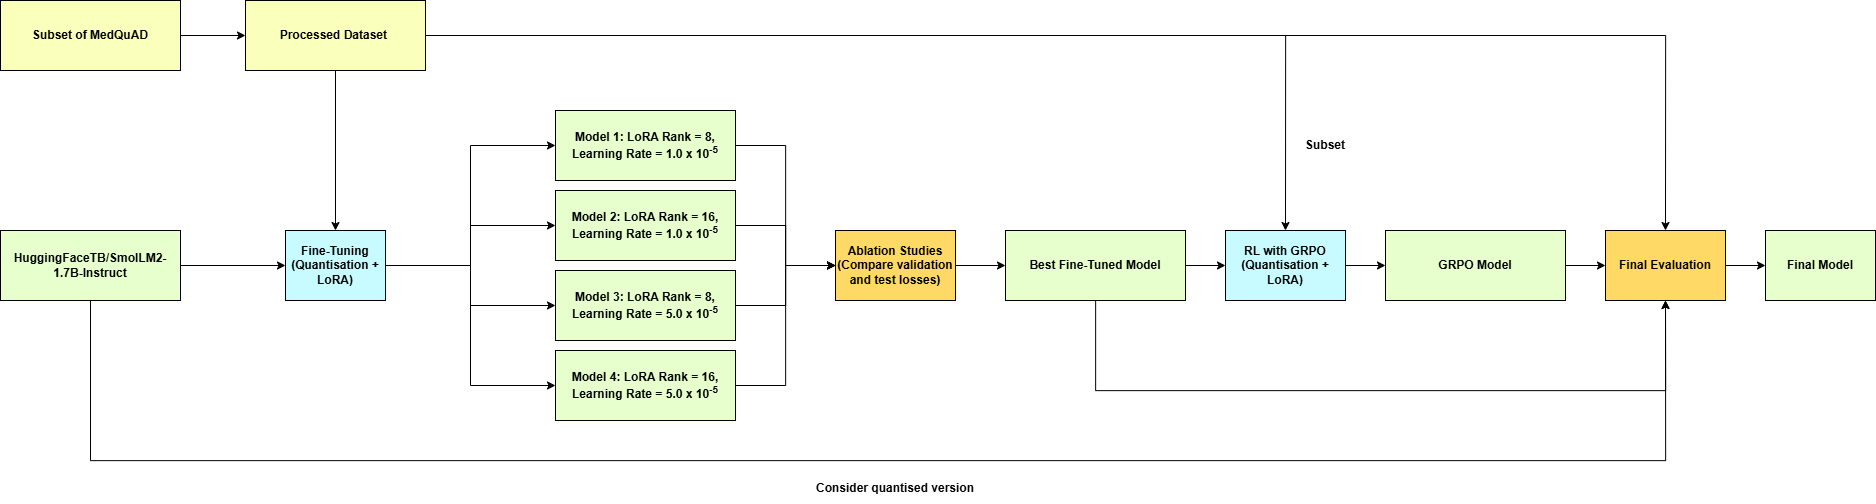

The diagram above was exported from draw.io. Its source (the exported page's mxGraphModel, read from the mxfile embedded in the PNG):
<mxGraphModel dx="3073" dy="1289" grid="1" gridSize="10" guides="1" tooltips="1" connect="1" arrows="1" fold="1" page="1" pageScale="1" pageWidth="827" pageHeight="1169" math="0" shadow="0">
  <root>
    <mxCell id="0" />
    <mxCell id="1" parent="0" />
    <mxCell id="mt69MBoGB6ddPxn78zYt-6" style="edgeStyle=orthogonalEdgeStyle;rounded=0;orthogonalLoop=1;jettySize=auto;html=1;entryX=0;entryY=0.5;entryDx=0;entryDy=0;" parent="1" source="mt69MBoGB6ddPxn78zYt-2" target="mt69MBoGB6ddPxn78zYt-3" edge="1">
      <mxGeometry relative="1" as="geometry" />
    </mxCell>
    <mxCell id="mt69MBoGB6ddPxn78zYt-2" value="&lt;b&gt;Subset of MedQuAD&lt;/b&gt;" style="rounded=0;whiteSpace=wrap;html=1;fillColor=#FAFFBB;" parent="1" vertex="1">
      <mxGeometry x="-225" y="290" width="180" height="70" as="geometry" />
    </mxCell>
    <mxCell id="mt69MBoGB6ddPxn78zYt-46" style="edgeStyle=orthogonalEdgeStyle;rounded=0;orthogonalLoop=1;jettySize=auto;html=1;entryX=0.5;entryY=0;entryDx=0;entryDy=0;" parent="1" source="mt69MBoGB6ddPxn78zYt-3" target="mt69MBoGB6ddPxn78zYt-9" edge="1">
      <mxGeometry relative="1" as="geometry" />
    </mxCell>
    <mxCell id="mt69MBoGB6ddPxn78zYt-53" style="edgeStyle=orthogonalEdgeStyle;rounded=0;orthogonalLoop=1;jettySize=auto;html=1;entryX=0.5;entryY=0;entryDx=0;entryDy=0;" parent="1" source="mt69MBoGB6ddPxn78zYt-3" target="mt69MBoGB6ddPxn78zYt-41" edge="1">
      <mxGeometry relative="1" as="geometry" />
    </mxCell>
    <mxCell id="mt69MBoGB6ddPxn78zYt-58" style="edgeStyle=orthogonalEdgeStyle;rounded=0;orthogonalLoop=1;jettySize=auto;html=1;entryX=0.5;entryY=0;entryDx=0;entryDy=0;" parent="1" source="mt69MBoGB6ddPxn78zYt-3" target="mt69MBoGB6ddPxn78zYt-48" edge="1">
      <mxGeometry relative="1" as="geometry" />
    </mxCell>
    <mxCell id="mt69MBoGB6ddPxn78zYt-3" value="&lt;b&gt;Processed Dataset&amp;nbsp;&lt;/b&gt;" style="rounded=0;whiteSpace=wrap;html=1;fillColor=#FAFFBB;" parent="1" vertex="1">
      <mxGeometry x="20" y="290" width="180" height="70" as="geometry" />
    </mxCell>
    <mxCell id="mt69MBoGB6ddPxn78zYt-23" style="edgeStyle=orthogonalEdgeStyle;rounded=0;orthogonalLoop=1;jettySize=auto;html=1;entryX=0;entryY=0.5;entryDx=0;entryDy=0;" parent="1" source="mt69MBoGB6ddPxn78zYt-9" target="mt69MBoGB6ddPxn78zYt-13" edge="1">
      <mxGeometry relative="1" as="geometry" />
    </mxCell>
    <mxCell id="mt69MBoGB6ddPxn78zYt-24" style="edgeStyle=orthogonalEdgeStyle;rounded=0;orthogonalLoop=1;jettySize=auto;html=1;entryX=0;entryY=0.5;entryDx=0;entryDy=0;" parent="1" source="mt69MBoGB6ddPxn78zYt-9" target="mt69MBoGB6ddPxn78zYt-12" edge="1">
      <mxGeometry relative="1" as="geometry" />
    </mxCell>
    <mxCell id="mt69MBoGB6ddPxn78zYt-25" style="edgeStyle=orthogonalEdgeStyle;rounded=0;orthogonalLoop=1;jettySize=auto;html=1;entryX=0;entryY=0.5;entryDx=0;entryDy=0;" parent="1" source="mt69MBoGB6ddPxn78zYt-9" target="mt69MBoGB6ddPxn78zYt-14" edge="1">
      <mxGeometry relative="1" as="geometry" />
    </mxCell>
    <mxCell id="mt69MBoGB6ddPxn78zYt-26" style="edgeStyle=orthogonalEdgeStyle;rounded=0;orthogonalLoop=1;jettySize=auto;html=1;entryX=0;entryY=0.5;entryDx=0;entryDy=0;" parent="1" source="mt69MBoGB6ddPxn78zYt-9" target="mt69MBoGB6ddPxn78zYt-10" edge="1">
      <mxGeometry relative="1" as="geometry" />
    </mxCell>
    <mxCell id="mt69MBoGB6ddPxn78zYt-9" value="&lt;b&gt;Fine-Tuning (Quantisation + LoRA)&lt;/b&gt;" style="rounded=0;whiteSpace=wrap;html=1;fillColor=#C8FBFF;" parent="1" vertex="1">
      <mxGeometry x="60" y="520" width="100" height="70" as="geometry" />
    </mxCell>
    <mxCell id="mt69MBoGB6ddPxn78zYt-34" style="edgeStyle=orthogonalEdgeStyle;rounded=0;orthogonalLoop=1;jettySize=auto;html=1;entryX=0;entryY=0.5;entryDx=0;entryDy=0;" parent="1" source="mt69MBoGB6ddPxn78zYt-10" target="mt69MBoGB6ddPxn78zYt-33" edge="1">
      <mxGeometry relative="1" as="geometry" />
    </mxCell>
    <mxCell id="mt69MBoGB6ddPxn78zYt-10" value="&lt;b&gt;Model 1: LoRA Rank = 8, Learning Rate = 1.0 x 10&lt;sup&gt;-5&lt;/sup&gt;&lt;/b&gt;" style="rounded=0;whiteSpace=wrap;html=1;fillColor=light-dark(#E6FFCC,#97FFA5);" parent="1" vertex="1">
      <mxGeometry x="330" y="400" width="180" height="70" as="geometry" />
    </mxCell>
    <mxCell id="mt69MBoGB6ddPxn78zYt-36" style="edgeStyle=orthogonalEdgeStyle;rounded=0;orthogonalLoop=1;jettySize=auto;html=1;entryX=0;entryY=0.5;entryDx=0;entryDy=0;" parent="1" source="mt69MBoGB6ddPxn78zYt-12" target="mt69MBoGB6ddPxn78zYt-33" edge="1">
      <mxGeometry relative="1" as="geometry" />
    </mxCell>
    <mxCell id="mt69MBoGB6ddPxn78zYt-12" value="&lt;b&gt;Model 3: LoRA Rank = 8, Learning Rate = 5.0 x 10&lt;sup&gt;-5&lt;/sup&gt;&lt;/b&gt;" style="rounded=0;whiteSpace=wrap;html=1;fillColor=light-dark(#E6FFCC,#97FFA5);" parent="1" vertex="1">
      <mxGeometry x="330" y="560" width="180" height="70" as="geometry" />
    </mxCell>
    <mxCell id="mt69MBoGB6ddPxn78zYt-35" style="edgeStyle=orthogonalEdgeStyle;rounded=0;orthogonalLoop=1;jettySize=auto;html=1;entryX=0;entryY=0.5;entryDx=0;entryDy=0;" parent="1" source="mt69MBoGB6ddPxn78zYt-13" target="mt69MBoGB6ddPxn78zYt-33" edge="1">
      <mxGeometry relative="1" as="geometry" />
    </mxCell>
    <mxCell id="mt69MBoGB6ddPxn78zYt-13" value="&lt;b&gt;Model 2: LoRA Rank = 16, Learning Rate = 1.0 x 10&lt;sup&gt;-5&lt;/sup&gt;&lt;/b&gt;" style="rounded=0;whiteSpace=wrap;html=1;fillColor=light-dark(#E6FFCC,#97FFA5);" parent="1" vertex="1">
      <mxGeometry x="330" y="480" width="180" height="70" as="geometry" />
    </mxCell>
    <mxCell id="mt69MBoGB6ddPxn78zYt-37" style="edgeStyle=orthogonalEdgeStyle;rounded=0;orthogonalLoop=1;jettySize=auto;html=1;exitX=1;exitY=0.5;exitDx=0;exitDy=0;entryX=0;entryY=0.5;entryDx=0;entryDy=0;" parent="1" source="mt69MBoGB6ddPxn78zYt-14" target="mt69MBoGB6ddPxn78zYt-33" edge="1">
      <mxGeometry relative="1" as="geometry" />
    </mxCell>
    <mxCell id="mt69MBoGB6ddPxn78zYt-14" value="&lt;b&gt;Model 4: LoRA Rank = 16, Learning Rate = 5.0 x 10&lt;sup&gt;-5&lt;/sup&gt;&lt;/b&gt;" style="rounded=0;whiteSpace=wrap;html=1;fillColor=light-dark(#E6FFCC,#97FFA5);" parent="1" vertex="1">
      <mxGeometry x="330" y="640" width="180" height="70" as="geometry" />
    </mxCell>
    <mxCell id="mt69MBoGB6ddPxn78zYt-30" style="edgeStyle=orthogonalEdgeStyle;rounded=0;orthogonalLoop=1;jettySize=auto;html=1;entryX=0;entryY=0.5;entryDx=0;entryDy=0;" parent="1" source="mt69MBoGB6ddPxn78zYt-28" target="mt69MBoGB6ddPxn78zYt-9" edge="1">
      <mxGeometry relative="1" as="geometry" />
    </mxCell>
    <mxCell id="mt69MBoGB6ddPxn78zYt-57" style="edgeStyle=orthogonalEdgeStyle;rounded=0;orthogonalLoop=1;jettySize=auto;html=1;entryX=0.5;entryY=1;entryDx=0;entryDy=0;" parent="1" source="mt69MBoGB6ddPxn78zYt-28" target="mt69MBoGB6ddPxn78zYt-48" edge="1">
      <mxGeometry relative="1" as="geometry">
        <Array as="points">
          <mxPoint x="-135" y="750" />
          <mxPoint x="1440" y="750" />
        </Array>
      </mxGeometry>
    </mxCell>
    <mxCell id="mt69MBoGB6ddPxn78zYt-28" value="&lt;b&gt;HuggingFaceTB/SmolLM2-1.7B-Instruct&lt;/b&gt;" style="rounded=0;whiteSpace=wrap;html=1;fillColor=light-dark(#E6FFCC,#97FFA5);" parent="1" vertex="1">
      <mxGeometry x="-225" y="520" width="180" height="70" as="geometry" />
    </mxCell>
    <mxCell id="mt69MBoGB6ddPxn78zYt-40" style="edgeStyle=orthogonalEdgeStyle;rounded=0;orthogonalLoop=1;jettySize=auto;html=1;entryX=0;entryY=0.5;entryDx=0;entryDy=0;" parent="1" source="mt69MBoGB6ddPxn78zYt-33" target="mt69MBoGB6ddPxn78zYt-39" edge="1">
      <mxGeometry relative="1" as="geometry" />
    </mxCell>
    <mxCell id="mt69MBoGB6ddPxn78zYt-33" value="&lt;b&gt;Ablation Studies (Compare validation and test losses)&lt;/b&gt;" style="rounded=0;whiteSpace=wrap;html=1;fillColor=#FFD966;" parent="1" vertex="1">
      <mxGeometry x="610" y="520" width="120" height="70" as="geometry" />
    </mxCell>
    <mxCell id="mt69MBoGB6ddPxn78zYt-42" style="edgeStyle=orthogonalEdgeStyle;rounded=0;orthogonalLoop=1;jettySize=auto;html=1;entryX=0;entryY=0.5;entryDx=0;entryDy=0;" parent="1" source="mt69MBoGB6ddPxn78zYt-39" target="mt69MBoGB6ddPxn78zYt-41" edge="1">
      <mxGeometry relative="1" as="geometry" />
    </mxCell>
    <mxCell id="mt69MBoGB6ddPxn78zYt-55" style="edgeStyle=orthogonalEdgeStyle;rounded=0;orthogonalLoop=1;jettySize=auto;html=1;entryX=0.5;entryY=1;entryDx=0;entryDy=0;" parent="1" source="mt69MBoGB6ddPxn78zYt-39" target="mt69MBoGB6ddPxn78zYt-48" edge="1">
      <mxGeometry relative="1" as="geometry">
        <Array as="points">
          <mxPoint x="870" y="680" />
          <mxPoint x="1440" y="680" />
        </Array>
      </mxGeometry>
    </mxCell>
    <mxCell id="mt69MBoGB6ddPxn78zYt-39" value="&lt;b&gt;Best Fine-Tuned Model&lt;/b&gt;" style="rounded=0;whiteSpace=wrap;html=1;fillColor=#E6FFCC;" parent="1" vertex="1">
      <mxGeometry x="780" y="520" width="180" height="70" as="geometry" />
    </mxCell>
    <mxCell id="mt69MBoGB6ddPxn78zYt-44" style="edgeStyle=orthogonalEdgeStyle;rounded=0;orthogonalLoop=1;jettySize=auto;html=1;entryX=0;entryY=0.5;entryDx=0;entryDy=0;" parent="1" source="mt69MBoGB6ddPxn78zYt-41" target="mt69MBoGB6ddPxn78zYt-43" edge="1">
      <mxGeometry relative="1" as="geometry" />
    </mxCell>
    <mxCell id="mt69MBoGB6ddPxn78zYt-41" value="&lt;b&gt;RL with GRPO (Quantisation + LoRA)&lt;/b&gt;" style="rounded=0;whiteSpace=wrap;html=1;fillColor=#C8FBFF;" parent="1" vertex="1">
      <mxGeometry x="1000" y="520" width="120" height="70" as="geometry" />
    </mxCell>
    <mxCell id="mt69MBoGB6ddPxn78zYt-54" style="edgeStyle=orthogonalEdgeStyle;rounded=0;orthogonalLoop=1;jettySize=auto;html=1;entryX=0;entryY=0.5;entryDx=0;entryDy=0;" parent="1" source="mt69MBoGB6ddPxn78zYt-43" target="mt69MBoGB6ddPxn78zYt-48" edge="1">
      <mxGeometry relative="1" as="geometry" />
    </mxCell>
    <mxCell id="mt69MBoGB6ddPxn78zYt-43" value="&lt;div&gt;&lt;b&gt;GRPO Model&lt;/b&gt;&lt;/div&gt;" style="rounded=0;whiteSpace=wrap;html=1;fillColor=#E6FFCC;" parent="1" vertex="1">
      <mxGeometry x="1160" y="520" width="180" height="70" as="geometry" />
    </mxCell>
    <mxCell id="mt69MBoGB6ddPxn78zYt-60" style="edgeStyle=orthogonalEdgeStyle;rounded=0;orthogonalLoop=1;jettySize=auto;html=1;entryX=0;entryY=0.5;entryDx=0;entryDy=0;" parent="1" source="mt69MBoGB6ddPxn78zYt-48" target="mt69MBoGB6ddPxn78zYt-59" edge="1">
      <mxGeometry relative="1" as="geometry" />
    </mxCell>
    <mxCell id="mt69MBoGB6ddPxn78zYt-48" value="&lt;b&gt;Final Evaluation&lt;/b&gt;" style="rounded=0;whiteSpace=wrap;html=1;fillColor=#FFD966;" parent="1" vertex="1">
      <mxGeometry x="1380" y="520" width="120" height="70" as="geometry" />
    </mxCell>
    <mxCell id="mt69MBoGB6ddPxn78zYt-59" value="&lt;b&gt;Final Model&lt;/b&gt;" style="rounded=0;whiteSpace=wrap;html=1;fillColor=#E6FFCC;" parent="1" vertex="1">
      <mxGeometry x="1540" y="520" width="110" height="70" as="geometry" />
    </mxCell>
    <mxCell id="IdLPKgqcdJ5Ah0nYcu4n-1" value="&lt;b&gt;Subset&lt;/b&gt;" style="text;html=1;whiteSpace=wrap;strokeColor=none;fillColor=none;align=center;verticalAlign=middle;rounded=0;" parent="1" vertex="1">
      <mxGeometry x="1070" y="420" width="60" height="30" as="geometry" />
    </mxCell>
    <mxCell id="u46EdZDxxmTDmsEFv-di-1" value="&lt;b&gt;Consider quantised version&lt;/b&gt;" style="text;html=1;whiteSpace=wrap;strokeColor=none;fillColor=none;align=center;verticalAlign=middle;rounded=0;" parent="1" vertex="1">
      <mxGeometry x="575" y="763" width="190" height="30" as="geometry" />
    </mxCell>
  </root>
</mxGraphModel>